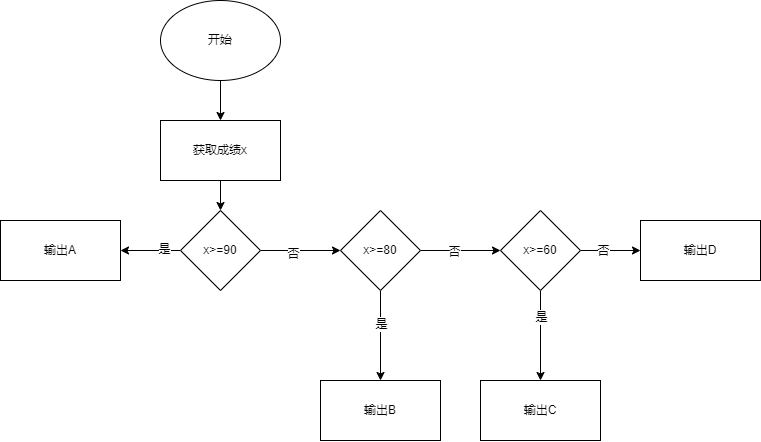

The diagram above was exported from draw.io. Its source (the exported page's mxGraphModel, read from the mxfile embedded in the PNG):
<mxGraphModel dx="883" dy="810" grid="1" gridSize="10" guides="1" tooltips="1" connect="1" arrows="1" fold="1" page="1" pageScale="1" pageWidth="827" pageHeight="1169" math="0" shadow="0">
  <root>
    <mxCell id="0" />
    <mxCell id="1" parent="0" />
    <mxCell id="ATm780Noxyhk7pAAVhHP-5" style="edgeStyle=orthogonalEdgeStyle;rounded=0;orthogonalLoop=1;jettySize=auto;html=1;exitX=0.5;exitY=1;exitDx=0;exitDy=0;entryX=0.5;entryY=0;entryDx=0;entryDy=0;" edge="1" parent="1" source="ATm780Noxyhk7pAAVhHP-2" target="ATm780Noxyhk7pAAVhHP-4">
      <mxGeometry relative="1" as="geometry" />
    </mxCell>
    <mxCell id="ATm780Noxyhk7pAAVhHP-2" value="开始" style="ellipse;whiteSpace=wrap;html=1;" vertex="1" parent="1">
      <mxGeometry x="260" y="70" width="120" height="80" as="geometry" />
    </mxCell>
    <mxCell id="ATm780Noxyhk7pAAVhHP-7" style="edgeStyle=orthogonalEdgeStyle;rounded=0;orthogonalLoop=1;jettySize=auto;html=1;exitX=0.5;exitY=1;exitDx=0;exitDy=0;entryX=0.5;entryY=0;entryDx=0;entryDy=0;" edge="1" parent="1" source="ATm780Noxyhk7pAAVhHP-4" target="ATm780Noxyhk7pAAVhHP-6">
      <mxGeometry relative="1" as="geometry" />
    </mxCell>
    <mxCell id="ATm780Noxyhk7pAAVhHP-4" value="获取成绩x" style="rounded=0;whiteSpace=wrap;html=1;" vertex="1" parent="1">
      <mxGeometry x="260" y="190" width="120" height="60" as="geometry" />
    </mxCell>
    <mxCell id="ATm780Noxyhk7pAAVhHP-11" value="" style="edgeStyle=orthogonalEdgeStyle;rounded=0;orthogonalLoop=1;jettySize=auto;html=1;" edge="1" parent="1" source="ATm780Noxyhk7pAAVhHP-6" target="ATm780Noxyhk7pAAVhHP-10">
      <mxGeometry relative="1" as="geometry" />
    </mxCell>
    <mxCell id="ATm780Noxyhk7pAAVhHP-12" value="是" style="edgeLabel;html=1;align=center;verticalAlign=middle;resizable=0;points=[];" vertex="1" connectable="0" parent="ATm780Noxyhk7pAAVhHP-11">
      <mxGeometry x="-0.4667" y="-2" relative="1" as="geometry">
        <mxPoint as="offset" />
      </mxGeometry>
    </mxCell>
    <mxCell id="ATm780Noxyhk7pAAVhHP-14" value="" style="edgeStyle=orthogonalEdgeStyle;rounded=0;orthogonalLoop=1;jettySize=auto;html=1;" edge="1" parent="1" source="ATm780Noxyhk7pAAVhHP-6" target="ATm780Noxyhk7pAAVhHP-13">
      <mxGeometry relative="1" as="geometry" />
    </mxCell>
    <mxCell id="ATm780Noxyhk7pAAVhHP-15" value="否" style="edgeLabel;html=1;align=center;verticalAlign=middle;resizable=0;points=[];" vertex="1" connectable="0" parent="ATm780Noxyhk7pAAVhHP-14">
      <mxGeometry x="-0.175" y="-3" relative="1" as="geometry">
        <mxPoint as="offset" />
      </mxGeometry>
    </mxCell>
    <mxCell id="ATm780Noxyhk7pAAVhHP-6" value="x&amp;gt;=90" style="rhombus;whiteSpace=wrap;html=1;" vertex="1" parent="1">
      <mxGeometry x="280" y="280" width="80" height="80" as="geometry" />
    </mxCell>
    <mxCell id="ATm780Noxyhk7pAAVhHP-10" value="输出A" style="whiteSpace=wrap;html=1;" vertex="1" parent="1">
      <mxGeometry x="100" y="290" width="120" height="60" as="geometry" />
    </mxCell>
    <mxCell id="ATm780Noxyhk7pAAVhHP-17" value="" style="edgeStyle=orthogonalEdgeStyle;rounded=0;orthogonalLoop=1;jettySize=auto;html=1;" edge="1" parent="1" source="ATm780Noxyhk7pAAVhHP-13" target="ATm780Noxyhk7pAAVhHP-16">
      <mxGeometry relative="1" as="geometry" />
    </mxCell>
    <mxCell id="ATm780Noxyhk7pAAVhHP-18" value="是" style="edgeLabel;html=1;align=center;verticalAlign=middle;resizable=0;points=[];" vertex="1" connectable="0" parent="ATm780Noxyhk7pAAVhHP-17">
      <mxGeometry x="-0.2444" relative="1" as="geometry">
        <mxPoint as="offset" />
      </mxGeometry>
    </mxCell>
    <mxCell id="ATm780Noxyhk7pAAVhHP-20" value="" style="edgeStyle=orthogonalEdgeStyle;rounded=0;orthogonalLoop=1;jettySize=auto;html=1;" edge="1" parent="1" source="ATm780Noxyhk7pAAVhHP-13" target="ATm780Noxyhk7pAAVhHP-19">
      <mxGeometry relative="1" as="geometry" />
    </mxCell>
    <mxCell id="ATm780Noxyhk7pAAVhHP-21" value="否" style="edgeLabel;html=1;align=center;verticalAlign=middle;resizable=0;points=[];" vertex="1" connectable="0" parent="ATm780Noxyhk7pAAVhHP-20">
      <mxGeometry x="-0.15" y="-1" relative="1" as="geometry">
        <mxPoint as="offset" />
      </mxGeometry>
    </mxCell>
    <mxCell id="ATm780Noxyhk7pAAVhHP-13" value="x&amp;gt;=80" style="rhombus;whiteSpace=wrap;html=1;" vertex="1" parent="1">
      <mxGeometry x="440" y="280" width="80" height="80" as="geometry" />
    </mxCell>
    <mxCell id="ATm780Noxyhk7pAAVhHP-16" value="输出B" style="whiteSpace=wrap;html=1;" vertex="1" parent="1">
      <mxGeometry x="420" y="450" width="120" height="60" as="geometry" />
    </mxCell>
    <mxCell id="ATm780Noxyhk7pAAVhHP-23" value="" style="edgeStyle=orthogonalEdgeStyle;rounded=0;orthogonalLoop=1;jettySize=auto;html=1;" edge="1" parent="1" source="ATm780Noxyhk7pAAVhHP-19" target="ATm780Noxyhk7pAAVhHP-22">
      <mxGeometry relative="1" as="geometry" />
    </mxCell>
    <mxCell id="ATm780Noxyhk7pAAVhHP-24" value="是" style="edgeLabel;html=1;align=center;verticalAlign=middle;resizable=0;points=[];" vertex="1" connectable="0" parent="ATm780Noxyhk7pAAVhHP-23">
      <mxGeometry x="-0.4222" relative="1" as="geometry">
        <mxPoint as="offset" />
      </mxGeometry>
    </mxCell>
    <mxCell id="ATm780Noxyhk7pAAVhHP-26" value="" style="edgeStyle=orthogonalEdgeStyle;rounded=0;orthogonalLoop=1;jettySize=auto;html=1;" edge="1" parent="1" source="ATm780Noxyhk7pAAVhHP-19" target="ATm780Noxyhk7pAAVhHP-25">
      <mxGeometry relative="1" as="geometry" />
    </mxCell>
    <mxCell id="ATm780Noxyhk7pAAVhHP-27" value="否" style="edgeLabel;html=1;align=center;verticalAlign=middle;resizable=0;points=[];" vertex="1" connectable="0" parent="ATm780Noxyhk7pAAVhHP-26">
      <mxGeometry x="-0.2667" relative="1" as="geometry">
        <mxPoint as="offset" />
      </mxGeometry>
    </mxCell>
    <mxCell id="ATm780Noxyhk7pAAVhHP-19" value="x&amp;gt;=60" style="rhombus;whiteSpace=wrap;html=1;" vertex="1" parent="1">
      <mxGeometry x="600" y="280" width="80" height="80" as="geometry" />
    </mxCell>
    <mxCell id="ATm780Noxyhk7pAAVhHP-22" value="输出C" style="whiteSpace=wrap;html=1;" vertex="1" parent="1">
      <mxGeometry x="580" y="450" width="120" height="60" as="geometry" />
    </mxCell>
    <mxCell id="ATm780Noxyhk7pAAVhHP-25" value="输出D" style="whiteSpace=wrap;html=1;" vertex="1" parent="1">
      <mxGeometry x="740" y="290" width="120" height="60" as="geometry" />
    </mxCell>
  </root>
</mxGraphModel>